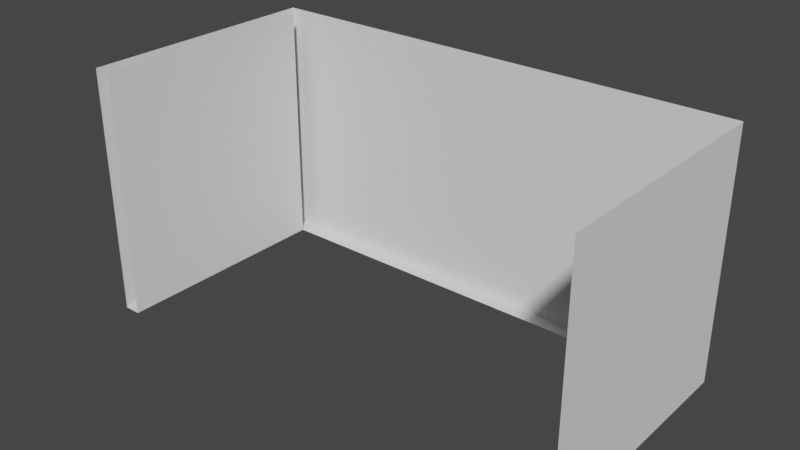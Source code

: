 # Source: cash_counter.blend  (saved by Blender 3.4.6; exported with 4.5.12 LTS)
import bpy
from mathutils import Matrix  # noqa: F401  (used for matrix-valued properties, if any)

bpy.ops.wm.read_factory_settings(use_empty=True)
scene = bpy.context.scene
scene.name = 'Scene'

# ---- collections
col_collection = bpy.data.collections.new('Collection'); scene.collection.children.link(col_collection)

# ---- world
world_world = bpy.data.worlds.new('World'); scene.world = world_world
world_world.use_nodes = True; world_world.node_tree.nodes.clear()
_N = world_world.node_tree.nodes; _L = world_world.node_tree.links
n0 = _N.new('ShaderNodeOutputWorld'); n0.name = 'World Output'; n0.location = (300, 300)
n1 = _N.new('ShaderNodeBackground'); n1.name = 'Background'; n1.location = (10, 300)
n1.inputs[0].default_value = (0.05088, 0.05088, 0.05088, 1.0)
_L.new(n1.outputs[0], n0.inputs[0])
n0.is_active_output = True
world_world.color = (0.05088, 0.05088, 0.05088)
world_world.use_sun_shadow = False
world_world.sun_shadow_jitter_overblur = 0.0

# ---- meshes
me_cube_009 = bpy.data.meshes.new('Cube.009')
me_cube_009.from_pydata([(-1.5, 0.0, -0.75), (-1.5, 0.0, 0.75), (-1.4, 0.0, -0.75), (-1.4, 0.0, 0.75), (-1.4, 1.4, -0.75), (-1.4, 1.4, 0.75), (-1.5, 1.5, -0.75), (-1.5, 1.5, 0.75), (1.4, 1.4, -0.75), (1.5, 1.5, -0.75), (1.5, 1.5, 0.75), (1.4, 0.0, -0.75), (1.5, 0.0, -0.75), (1.5, 0.0, 0.75)], [], [(1, 7, 6, 0), (4, 5, 3, 2), (7, 10, 9, 6), (10, 13, 12, 9), (6, 9, 12, 11, 8, 4, 2, 0)])
_uv = me_cube_009.uv_layers.new(name='UVMap')
_uv.uv.foreach_set('vector', [0.625, 0.0, 0.625, 0.25, 0.375, 0.25, 0.375, 0.0, 0.375, 0.5, 0.625, 0.5, 0.625, 0.75, 0.375, 0.75, 0.625, 0.25, 0.625, 0.5, 0.375, 0.5, 0.375, 0.25, 0.625, 0.5, 0.625, 0.5, 0.375, 0.5, 0.375, 0.5, 0.125, 0.5, 0.375, 0.5, 0.375, 0.5, 0.375, 0.5, 0.375, 0.5, 0.375, 0.5, 0.375, 0.75, 0.125, 0.75])
me_cube_009.update()

# ---- objects
ob_cube_005 = bpy.data.objects.new('Cube.005', me_cube_009)

# ---- transforms, parenting, visibility, modifiers, constraints
ob_cube_005.location = (0.0, 0.0, 0.0)

# ---- collection membership
col_collection.objects.link(ob_cube_005)

# ---- scene / render settings (as saved in the file)
scene.frame_start = 1; scene.frame_end = 250; scene.frame_set(1)
scene.render.engine = 'BLENDER_EEVEE_NEXT'
scene.cycles.sampling_pattern = 'TABULATED_SOBOL'
scene.cycles.use_light_tree = False
scene.view_settings.view_transform = 'Filmic'
bpy.context.view_layer.update()

# ---- added for rendering (the .blend has no active camera and no usable light): camera, sun
cam_auto = bpy.data.cameras.new('AutoCamera')
cam_auto.lens = 50.0
cam_auto.sensor_width = 36.0
cam_auto.clip_end = 1000.0
ob_auto_camera = bpy.data.objects.new('AutoCamera', cam_auto)
scene.collection.objects.link(ob_auto_camera)
ob_auto_camera.location = (3.39949, -3.32939, 2.71959)
ob_auto_camera.rotation_euler = (1.09748, -7.21219e-08, 0.694738)
scene.camera = ob_auto_camera
light_auto_sun = bpy.data.lights.new('AutoSun', 'SUN')
light_auto_sun.energy = 3.0
light_auto_sun.angle = 0.0523599
ob_auto_sun = bpy.data.objects.new('AutoSun', light_auto_sun)
scene.collection.objects.link(ob_auto_sun)
ob_auto_sun.rotation_euler = (0.872665, 0.174533, 0.523599)
bpy.context.view_layer.update()
